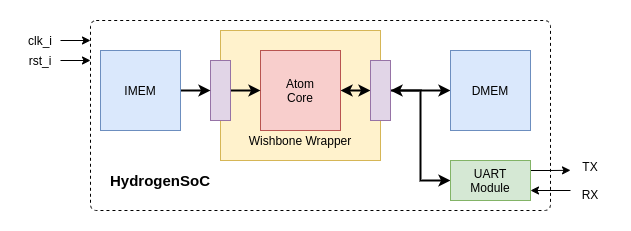

The diagram above was exported from draw.io. Its source (the exported page's mxGraphModel, read from the mxfile embedded in the PNG):
<mxGraphModel dx="868" dy="470" grid="1" gridSize="10" guides="1" tooltips="1" connect="1" arrows="1" fold="1" page="1" pageScale="1" pageWidth="850" pageHeight="1100" math="0" shadow="0">
  <root>
    <mxCell id="0" />
    <mxCell id="1" parent="0" />
    <mxCell id="KOtor0WDmkzE15AFeqEp-24" value="" style="rounded=1;whiteSpace=wrap;html=1;arcSize=3;dashed=1;" vertex="1" parent="1">
      <mxGeometry x="190" y="90" width="460" height="190" as="geometry" />
    </mxCell>
    <mxCell id="KOtor0WDmkzE15AFeqEp-3" value="" style="rounded=0;whiteSpace=wrap;html=1;fillColor=#fff2cc;strokeColor=#d6b656;" vertex="1" parent="1">
      <mxGeometry x="320" y="100" width="160" height="130" as="geometry" />
    </mxCell>
    <mxCell id="KOtor0WDmkzE15AFeqEp-12" style="edgeStyle=orthogonalEdgeStyle;rounded=0;orthogonalLoop=1;jettySize=auto;html=1;exitX=1;exitY=0.5;exitDx=0;exitDy=0;entryX=0;entryY=0.5;entryDx=0;entryDy=0;startArrow=classic;startFill=1;strokeWidth=2;" edge="1" parent="1" source="KOtor0WDmkzE15AFeqEp-1" target="KOtor0WDmkzE15AFeqEp-6">
      <mxGeometry relative="1" as="geometry" />
    </mxCell>
    <mxCell id="KOtor0WDmkzE15AFeqEp-1" value="Atom&lt;br&gt;Core" style="rounded=0;whiteSpace=wrap;html=1;fillColor=#f8cecc;strokeColor=#b85450;" vertex="1" parent="1">
      <mxGeometry x="360" y="120" width="80" height="80" as="geometry" />
    </mxCell>
    <mxCell id="KOtor0WDmkzE15AFeqEp-4" value="Wishbone Wrapper" style="text;html=1;strokeColor=none;fillColor=none;align=center;verticalAlign=middle;whiteSpace=wrap;rounded=0;" vertex="1" parent="1">
      <mxGeometry x="340" y="200" width="120" height="20" as="geometry" />
    </mxCell>
    <mxCell id="KOtor0WDmkzE15AFeqEp-11" style="edgeStyle=orthogonalEdgeStyle;rounded=0;orthogonalLoop=1;jettySize=auto;html=1;exitX=1;exitY=0.5;exitDx=0;exitDy=0;entryX=0;entryY=0.5;entryDx=0;entryDy=0;strokeWidth=2;" edge="1" parent="1" source="KOtor0WDmkzE15AFeqEp-5" target="KOtor0WDmkzE15AFeqEp-1">
      <mxGeometry relative="1" as="geometry" />
    </mxCell>
    <mxCell id="KOtor0WDmkzE15AFeqEp-5" value="" style="rounded=0;whiteSpace=wrap;html=1;fillColor=#e1d5e7;strokeColor=#9673a6;" vertex="1" parent="1">
      <mxGeometry x="310" y="130" width="20" height="60" as="geometry" />
    </mxCell>
    <mxCell id="KOtor0WDmkzE15AFeqEp-13" style="edgeStyle=orthogonalEdgeStyle;rounded=0;orthogonalLoop=1;jettySize=auto;html=1;exitX=1;exitY=0.5;exitDx=0;exitDy=0;entryX=0;entryY=0.5;entryDx=0;entryDy=0;startArrow=classic;startFill=1;strokeWidth=2;" edge="1" parent="1" source="KOtor0WDmkzE15AFeqEp-6" target="KOtor0WDmkzE15AFeqEp-8">
      <mxGeometry relative="1" as="geometry" />
    </mxCell>
    <mxCell id="KOtor0WDmkzE15AFeqEp-14" style="edgeStyle=orthogonalEdgeStyle;rounded=0;orthogonalLoop=1;jettySize=auto;html=1;exitX=1;exitY=0.5;exitDx=0;exitDy=0;entryX=0;entryY=0.5;entryDx=0;entryDy=0;strokeWidth=2;" edge="1" parent="1" source="KOtor0WDmkzE15AFeqEp-6" target="KOtor0WDmkzE15AFeqEp-9">
      <mxGeometry relative="1" as="geometry">
        <Array as="points">
          <mxPoint x="520" y="160" />
          <mxPoint x="520" y="250" />
        </Array>
      </mxGeometry>
    </mxCell>
    <mxCell id="KOtor0WDmkzE15AFeqEp-6" value="" style="rounded=0;whiteSpace=wrap;html=1;fillColor=#e1d5e7;strokeColor=#9673a6;" vertex="1" parent="1">
      <mxGeometry x="470" y="130" width="20" height="60" as="geometry" />
    </mxCell>
    <mxCell id="KOtor0WDmkzE15AFeqEp-10" style="edgeStyle=orthogonalEdgeStyle;rounded=0;orthogonalLoop=1;jettySize=auto;html=1;exitX=1;exitY=0.5;exitDx=0;exitDy=0;entryX=0;entryY=0.5;entryDx=0;entryDy=0;strokeWidth=2;" edge="1" parent="1" source="KOtor0WDmkzE15AFeqEp-7" target="KOtor0WDmkzE15AFeqEp-5">
      <mxGeometry relative="1" as="geometry" />
    </mxCell>
    <mxCell id="KOtor0WDmkzE15AFeqEp-7" value="IMEM" style="rounded=0;whiteSpace=wrap;html=1;fillColor=#dae8fc;strokeColor=#6c8ebf;" vertex="1" parent="1">
      <mxGeometry x="200" y="120" width="80" height="80" as="geometry" />
    </mxCell>
    <mxCell id="KOtor0WDmkzE15AFeqEp-8" value="DMEM" style="rounded=0;whiteSpace=wrap;html=1;fillColor=#dae8fc;strokeColor=#6c8ebf;" vertex="1" parent="1">
      <mxGeometry x="550" y="120" width="80" height="80" as="geometry" />
    </mxCell>
    <mxCell id="KOtor0WDmkzE15AFeqEp-19" style="edgeStyle=orthogonalEdgeStyle;rounded=0;orthogonalLoop=1;jettySize=auto;html=1;exitX=1;exitY=0.25;exitDx=0;exitDy=0;startArrow=none;startFill=0;strokeWidth=1;" edge="1" parent="1" source="KOtor0WDmkzE15AFeqEp-9">
      <mxGeometry relative="1" as="geometry">
        <mxPoint x="670" y="239.8095238095238" as="targetPoint" />
      </mxGeometry>
    </mxCell>
    <mxCell id="KOtor0WDmkzE15AFeqEp-20" style="edgeStyle=orthogonalEdgeStyle;rounded=0;orthogonalLoop=1;jettySize=auto;html=1;exitX=1;exitY=0.75;exitDx=0;exitDy=0;startArrow=classic;startFill=1;strokeWidth=1;endArrow=none;endFill=0;" edge="1" parent="1" source="KOtor0WDmkzE15AFeqEp-9">
      <mxGeometry relative="1" as="geometry">
        <mxPoint x="670" y="260" as="targetPoint" />
      </mxGeometry>
    </mxCell>
    <mxCell id="KOtor0WDmkzE15AFeqEp-9" value="UART&lt;br&gt;Module" style="rounded=0;whiteSpace=wrap;html=1;fillColor=#d5e8d4;strokeColor=#82b366;" vertex="1" parent="1">
      <mxGeometry x="550" y="230" width="80" height="40" as="geometry" />
    </mxCell>
    <mxCell id="KOtor0WDmkzE15AFeqEp-21" value="TX&lt;br&gt;&lt;br&gt;RX" style="text;html=1;strokeColor=none;fillColor=none;align=center;verticalAlign=middle;whiteSpace=wrap;rounded=0;" vertex="1" parent="1">
      <mxGeometry x="670" y="240" width="40" height="20" as="geometry" />
    </mxCell>
    <mxCell id="KOtor0WDmkzE15AFeqEp-26" value="&lt;font style=&quot;font-size: 15px&quot;&gt;&lt;b&gt;HydrogenSoC&lt;/b&gt;&lt;/font&gt;" style="text;html=1;strokeColor=none;fillColor=none;align=center;verticalAlign=middle;whiteSpace=wrap;rounded=0;dashed=1;" vertex="1" parent="1">
      <mxGeometry x="200" y="240" width="120" height="20" as="geometry" />
    </mxCell>
    <mxCell id="KOtor0WDmkzE15AFeqEp-27" value="" style="endArrow=classic;html=1;strokeWidth=1;exitX=1;exitY=0.5;exitDx=0;exitDy=0;" edge="1" parent="1" source="KOtor0WDmkzE15AFeqEp-29">
      <mxGeometry width="50" height="50" relative="1" as="geometry">
        <mxPoint x="170" y="110" as="sourcePoint" />
        <mxPoint x="190" y="110" as="targetPoint" />
      </mxGeometry>
    </mxCell>
    <mxCell id="KOtor0WDmkzE15AFeqEp-28" value="" style="endArrow=classic;html=1;strokeWidth=1;exitX=1;exitY=0.5;exitDx=0;exitDy=0;" edge="1" parent="1" source="KOtor0WDmkzE15AFeqEp-30">
      <mxGeometry width="50" height="50" relative="1" as="geometry">
        <mxPoint x="160" y="160" as="sourcePoint" />
        <mxPoint x="190" y="130" as="targetPoint" />
      </mxGeometry>
    </mxCell>
    <mxCell id="KOtor0WDmkzE15AFeqEp-29" value="clk_i" style="text;html=1;strokeColor=none;fillColor=none;align=center;verticalAlign=middle;whiteSpace=wrap;rounded=0;dashed=1;" vertex="1" parent="1">
      <mxGeometry x="120" y="100" width="40" height="20" as="geometry" />
    </mxCell>
    <mxCell id="KOtor0WDmkzE15AFeqEp-30" value="rst_i" style="text;html=1;strokeColor=none;fillColor=none;align=center;verticalAlign=middle;whiteSpace=wrap;rounded=0;dashed=1;" vertex="1" parent="1">
      <mxGeometry x="120" y="120" width="40" height="20" as="geometry" />
    </mxCell>
  </root>
</mxGraphModel>